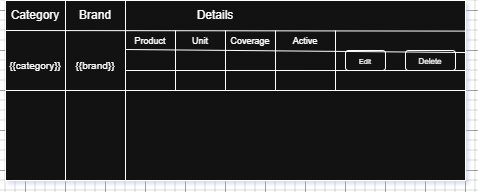

The diagram above was exported from draw.io. Its source (the exported page's mxGraphModel, read from the mxfile embedded in the PNG):
<mxGraphModel dx="786" dy="417" grid="1" gridSize="10" guides="1" tooltips="1" connect="1" arrows="1" fold="1" page="1" pageScale="1" pageWidth="850" pageHeight="1100" math="0" shadow="0">
  <root>
    <mxCell id="0" />
    <mxCell id="1" parent="0" />
    <mxCell id="yJcGEoTZIjkDGYoWSs5P-1" parent="1" style="rounded=0;whiteSpace=wrap;html=1;" value="" vertex="1">
      <mxGeometry height="180" width="460" x="100" y="70" as="geometry" />
    </mxCell>
    <mxCell id="yJcGEoTZIjkDGYoWSs5P-2" parent="1" style="rounded=0;whiteSpace=wrap;html=1;" value="" vertex="1">
      <mxGeometry height="180" width="60" x="160" y="70" as="geometry" />
    </mxCell>
    <mxCell id="yJcGEoTZIjkDGYoWSs5P-6" edge="1" parent="1" style="endArrow=none;html=1;rounded=0;entryX=0.999;entryY=0.17;entryDx=0;entryDy=0;exitX=0;exitY=0.25;exitDx=0;exitDy=0;entryPerimeter=0;" target="yJcGEoTZIjkDGYoWSs5P-1" value="">
      <mxGeometry height="50" relative="1" width="50" as="geometry">
        <mxPoint x="100" y="100" as="sourcePoint" />
        <mxPoint x="460" y="100" as="targetPoint" />
      </mxGeometry>
    </mxCell>
    <mxCell id="yJcGEoTZIjkDGYoWSs5P-7" parent="1" style="text;html=1;whiteSpace=wrap;strokeColor=none;fillColor=none;align=center;verticalAlign=middle;rounded=0;" value="Category" vertex="1">
      <mxGeometry height="30" width="60" x="100" y="70" as="geometry" />
    </mxCell>
    <mxCell id="yJcGEoTZIjkDGYoWSs5P-8" parent="1" style="text;html=1;whiteSpace=wrap;strokeColor=none;fillColor=none;align=center;verticalAlign=middle;rounded=0;" value="Details" vertex="1">
      <mxGeometry height="30" width="160" x="230" y="70" as="geometry" />
    </mxCell>
    <mxCell id="yJcGEoTZIjkDGYoWSs5P-10" parent="1" style="text;html=1;whiteSpace=wrap;strokeColor=none;fillColor=none;align=center;verticalAlign=middle;rounded=0;" value="Brand" vertex="1">
      <mxGeometry height="30" width="60" x="160" y="70" as="geometry" />
    </mxCell>
    <mxCell id="yJcGEoTZIjkDGYoWSs5P-11" parent="1" style="rounded=1;whiteSpace=wrap;html=1;" value="&lt;font style=&quot;font-size: 7px;&quot;&gt;Edit&lt;/font&gt;" vertex="1">
      <mxGeometry height="20" width="40" x="440" y="120" as="geometry" />
    </mxCell>
    <mxCell id="yJcGEoTZIjkDGYoWSs5P-12" parent="1" style="rounded=1;whiteSpace=wrap;html=1;" value="&lt;font style=&quot;font-size: 8px;&quot;&gt;Delete&lt;/font&gt;" vertex="1">
      <mxGeometry height="20" width="50" x="500" y="120" as="geometry" />
    </mxCell>
    <mxCell id="yJcGEoTZIjkDGYoWSs5P-13" edge="1" parent="1" source="yJcGEoTZIjkDGYoWSs5P-1" style="endArrow=none;html=1;rounded=0;entryX=1;entryY=0.5;entryDx=0;entryDy=0;exitX=0;exitY=0.5;exitDx=0;exitDy=0;" value="">
      <mxGeometry height="50" relative="1" width="50" as="geometry">
        <mxPoint x="380" y="230" as="sourcePoint" />
        <mxPoint x="560" y="160" as="targetPoint" />
      </mxGeometry>
    </mxCell>
    <mxCell id="yJcGEoTZIjkDGYoWSs5P-14" parent="1" style="text;html=1;whiteSpace=wrap;strokeColor=none;fillColor=none;align=center;verticalAlign=middle;rounded=0;" value="&lt;span style=&quot;font-size: 10px;&quot;&gt;{{category}}&lt;/span&gt;" vertex="1">
      <mxGeometry height="30" width="70" x="95" y="120" as="geometry" />
    </mxCell>
    <mxCell id="yJcGEoTZIjkDGYoWSs5P-15" parent="1" style="text;html=1;whiteSpace=wrap;strokeColor=none;fillColor=none;align=center;verticalAlign=middle;rounded=0;" value="&lt;span style=&quot;font-size: 10px;&quot;&gt;{{brand}}&lt;/span&gt;" vertex="1">
      <mxGeometry height="30" width="70" x="155" y="120" as="geometry" />
    </mxCell>
    <mxCell id="yJcGEoTZIjkDGYoWSs5P-16" edge="1" parent="1" style="endArrow=none;html=1;rounded=0;entryX=0.25;entryY=1;entryDx=0;entryDy=0;" target="yJcGEoTZIjkDGYoWSs5P-8" value="">
      <mxGeometry height="50" relative="1" width="50" as="geometry">
        <mxPoint x="270" y="160" as="sourcePoint" />
        <mxPoint x="430" y="180" as="targetPoint" />
      </mxGeometry>
    </mxCell>
    <mxCell id="yJcGEoTZIjkDGYoWSs5P-17" edge="1" parent="1" style="endArrow=none;html=1;rounded=0;entryX=0.25;entryY=1;entryDx=0;entryDy=0;" value="">
      <mxGeometry height="50" relative="1" width="50" as="geometry">
        <mxPoint x="320" y="160" as="sourcePoint" />
        <mxPoint x="320" y="100" as="targetPoint" />
      </mxGeometry>
    </mxCell>
    <mxCell id="yJcGEoTZIjkDGYoWSs5P-19" edge="1" parent="1" style="endArrow=none;html=1;rounded=0;entryX=0.25;entryY=1;entryDx=0;entryDy=0;" value="">
      <mxGeometry height="50" relative="1" width="50" as="geometry">
        <mxPoint x="370" y="160" as="sourcePoint" />
        <mxPoint x="370" y="100" as="targetPoint" />
      </mxGeometry>
    </mxCell>
    <mxCell id="yJcGEoTZIjkDGYoWSs5P-20" edge="1" parent="1" style="endArrow=none;html=1;rounded=0;entryX=0.999;entryY=0.289;entryDx=0;entryDy=0;exitX=1;exitY=0.25;exitDx=0;exitDy=0;entryPerimeter=0;" target="yJcGEoTZIjkDGYoWSs5P-1" value="">
      <mxGeometry height="50" relative="1" width="50" as="geometry">
        <mxPoint x="220" y="119" as="sourcePoint" />
        <mxPoint x="430" y="119" as="targetPoint" />
      </mxGeometry>
    </mxCell>
    <mxCell id="yJcGEoTZIjkDGYoWSs5P-21" edge="1" parent="1" style="endArrow=none;html=1;rounded=0;entryX=0.999;entryY=0.389;entryDx=0;entryDy=0;exitX=1;exitY=0.25;exitDx=0;exitDy=0;entryPerimeter=0;" target="yJcGEoTZIjkDGYoWSs5P-1" value="">
      <mxGeometry height="50" relative="1" width="50" as="geometry">
        <mxPoint x="220" y="140" as="sourcePoint" />
        <mxPoint x="430" y="140" as="targetPoint" />
      </mxGeometry>
    </mxCell>
    <mxCell id="yJcGEoTZIjkDGYoWSs5P-22" parent="1" style="text;html=1;whiteSpace=wrap;strokeColor=none;fillColor=none;align=center;verticalAlign=middle;rounded=0;" value="&lt;font style=&quot;font-size: 9px;&quot;&gt;Product&lt;/font&gt;" vertex="1">
      <mxGeometry height="20" width="50" x="220" y="100" as="geometry" />
    </mxCell>
    <mxCell id="yJcGEoTZIjkDGYoWSs5P-23" parent="1" style="text;html=1;whiteSpace=wrap;strokeColor=none;fillColor=none;align=center;verticalAlign=middle;rounded=0;" value="&lt;font style=&quot;font-size: 9px;&quot;&gt;Unit&lt;/font&gt;" vertex="1">
      <mxGeometry height="20" width="50" x="270" y="100" as="geometry" />
    </mxCell>
    <mxCell id="yJcGEoTZIjkDGYoWSs5P-24" parent="1" style="text;html=1;whiteSpace=wrap;strokeColor=none;fillColor=none;align=center;verticalAlign=middle;rounded=0;" value="&lt;font style=&quot;font-size: 9px;&quot;&gt;Coverage&lt;/font&gt;" vertex="1">
      <mxGeometry height="20" width="50" x="320" y="100" as="geometry" />
    </mxCell>
    <mxCell id="yJcGEoTZIjkDGYoWSs5P-25" parent="1" style="text;html=1;whiteSpace=wrap;strokeColor=none;fillColor=none;align=center;verticalAlign=middle;rounded=0;" value="&lt;font style=&quot;font-size: 9px;&quot;&gt;Active&lt;/font&gt;" vertex="1">
      <mxGeometry height="20" width="50" x="375" y="100" as="geometry" />
    </mxCell>
    <mxCell id="R6ZjO3ENqjaZPnBjyUja-1" edge="1" parent="1" style="endArrow=none;html=1;rounded=0;entryX=0.25;entryY=1;entryDx=0;entryDy=0;" value="">
      <mxGeometry height="50" relative="1" width="50" as="geometry">
        <mxPoint x="430" y="160" as="sourcePoint" />
        <mxPoint x="430" y="100" as="targetPoint" />
      </mxGeometry>
    </mxCell>
  </root>
</mxGraphModel>